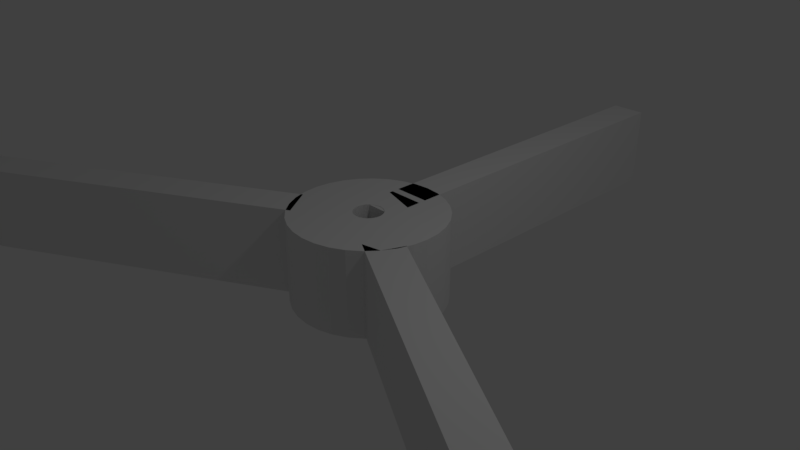 # Source: wheel_hub.blend  (saved by Blender 2.78.0; exported with 4.5.12 LTS)
import bpy
from mathutils import Matrix  # noqa: F401  (used for matrix-valued properties, if any)

bpy.ops.wm.read_factory_settings(use_empty=True)
scene = bpy.context.scene
scene.name = 'Scene'

# ---- collections
col_collection_1 = bpy.data.collections.new('Collection 1'); scene.collection.children.link(col_collection_1)

# ---- world
world_world = bpy.data.worlds.new('World'); scene.world = world_world
world_world.color = (0.05088, 0.05088, 0.05088)
world_world.use_sun_shadow = False
world_world.sun_shadow_jitter_overblur = 0.0
world_world.cycles.sampling_method = 'MANUAL'

# ---- cameras
cam_camera = bpy.data.cameras.new('Camera')
cam_camera.clip_end = 100.0
cam_camera.lens = 35.0
cam_camera.sensor_width = 32.0
cam_camera.sensor_height = 18.0
cam_camera.ortho_scale = 7.314
cam_camera.dof.focus_distance = 0.0
cam_camera.dof.aperture_fstop = 128.0

# ---- lights
light_lamp = bpy.data.lights.new('Lamp', 'POINT')
light_lamp.transmission_factor = 0.0
light_lamp.cutoff_distance = 30.0
light_lamp.energy = 100.0
light_lamp.shadow_buffer_clip_start = 1.001
light_lamp.shadow_soft_size = 0.1
light_lamp.shadow_maximum_resolution = 0.006
light_lamp.use_absolute_resolution = True

# ---- meshes
me_cube_005 = bpy.data.meshes.new('Cube.005')
me_cube_005.from_pydata([(-1.0, -1.0, -1.0), (-1.0, -1.0, 1.0), (-1.0, 1.0, -1.0), (-1.0, 1.0, 1.0), (1.0, -1.0, -1.0), (1.0, -1.0, 1.0), (1.0, 1.0, -1.0), (1.0, 1.0, 1.0)], [], [(0, 1, 3, 2), (2, 3, 7, 6), (6, 7, 5, 4), (4, 5, 1, 0), (2, 6, 4, 0), (7, 3, 1, 5)])
me_cube_005.use_remesh_preserve_volume = False
me_cube_005.use_remesh_preserve_attributes = False
me_cube_005.use_mirror_vertex_groups = False
me_cube_005.update()
me_cube_004 = bpy.data.meshes.new('Cube.004')
me_cube_004.from_pydata([(-1.0, -1.0, -1.0), (-1.0, -1.0, 1.0), (-1.0, 1.0, -1.0), (-1.0, 1.0, 1.0), (1.0, -1.0, -1.0), (1.0, -1.0, 1.0), (1.0, 1.0, -1.0), (1.0, 1.0, 1.0)], [], [(0, 1, 3, 2), (2, 3, 7, 6), (6, 7, 5, 4), (4, 5, 1, 0), (2, 6, 4, 0), (7, 3, 1, 5)])
me_cube_004.use_remesh_preserve_volume = False
me_cube_004.use_remesh_preserve_attributes = False
me_cube_004.use_mirror_vertex_groups = False
me_cube_004.update()
me_cube_003 = bpy.data.meshes.new('Cube.003')
me_cube_003.from_pydata([(-1.0, -1.0, -1.0), (-1.0, -1.0, 1.0), (-1.0, 1.0, -1.0), (-1.0, 1.0, 1.0), (1.0, -1.0, -1.0), (1.0, -1.0, 1.0), (1.0, 1.0, -1.0), (1.0, 1.0, 1.0)], [], [(0, 1, 3, 2), (2, 3, 7, 6), (6, 7, 5, 4), (4, 5, 1, 0), (2, 6, 4, 0), (7, 3, 1, 5)])
me_cube_003.use_remesh_preserve_volume = False
me_cube_003.use_remesh_preserve_attributes = False
me_cube_003.use_mirror_vertex_groups = False
me_cube_003.update()
me_cylinder = bpy.data.meshes.new('Cylinder')
me_cylinder.from_pydata([(0.0, 1.0, -1.0), (0.0, 1.0, 1.0), (0.1951, 0.9808, -1.0), (0.1951, 0.9808, 1.0), (0.3827, 0.9239, -1.0), (0.3827, 0.9239, 1.0), (0.5556, 0.8315, -1.0), (0.5556, 0.8315, 1.0), (0.7071, 0.7071, -1.0), (0.7071, 0.7071, 1.0), (0.8315, 0.5556, -1.0), (0.8315, 0.5556, 1.0), (0.9239, 0.3827, -1.0), (0.9239, 0.3827, 1.0), (0.9808, 0.1951, -1.0), (0.9808, 0.1951, 1.0), (1.0, 7.55e-08, -1.0), (1.0, 7.55e-08, 1.0), (0.9808, -0.1951, -1.0), (0.9808, -0.1951, 1.0), (0.9239, -0.3827, -1.0), (0.9239, -0.3827, 1.0), (0.8315, -0.5556, -1.0), (0.8315, -0.5556, 1.0), (0.7071, -0.7071, -1.0), (0.7071, -0.7071, 1.0), (0.5556, -0.8315, -1.0), (0.5556, -0.8315, 1.0), (0.3827, -0.9239, -1.0), (0.3827, -0.9239, 1.0), (0.1951, -0.9808, -1.0), (0.1951, -0.9808, 1.0), (-3.258e-07, -1.0, -1.0), (-3.258e-07, -1.0, 1.0), (-0.1951, -0.9808, -1.0), (-0.1951, -0.9808, 1.0), (-0.3827, -0.9239, -1.0), (-0.3827, -0.9239, 1.0), (-0.5556, -0.8315, -1.0), (-0.5556, -0.8315, 1.0), (-0.7071, -0.7071, -1.0), (-0.7071, -0.7071, 1.0), (-0.8315, -0.5556, -1.0), (-0.8315, -0.5556, 1.0), (-0.9239, -0.3827, -1.0), (-0.9239, -0.3827, 1.0), (-0.9808, -0.1951, -1.0), (-0.9808, -0.1951, 1.0), (-1.0, 9.656e-07, -1.0), (-1.0, 9.656e-07, 1.0), (-0.9808, 0.1951, -1.0), (-0.9808, 0.1951, 1.0), (-0.9239, 0.3827, -1.0), (-0.9239, 0.3827, 1.0), (-0.8315, 0.5556, -1.0), (-0.8315, 0.5556, 1.0), (-0.7071, 0.7071, -1.0), (-0.7071, 0.7071, 1.0), (-0.5556, 0.8315, -1.0), (-0.5556, 0.8315, 1.0), (-0.3827, 0.9239, -1.0), (-0.3827, 0.9239, 1.0), (-0.1951, 0.9808, -1.0), (-0.1951, 0.9808, 1.0), (0.16, -0.1069, 1.01), (0.16, -0.1069, -1.01), (0.0, 0.1924, 1.01), (0.0, 0.1924, -1.01), (-0.03753, 0.1887, 1.01), (-0.03753, 0.1887, -1.01), (-0.07362, 0.1777, 1.01), (-0.07362, 0.1777, -1.01), (-0.1777, -0.07362, 1.01), (-0.1777, -0.07362, -1.01), (-0.16, -0.1069, 1.01), (-0.16, -0.1069, -1.01), (-0.1887, -0.03753, 1.01), (-0.1887, -0.03753, -1.01), (-0.136, -0.136, 1.01), (-0.136, -0.136, -1.01), (-0.03753, -0.1887, 1.01), (-0.03753, -0.1887, -1.01), (-6.269e-08, -0.1924, 1.01), (-6.269e-08, -0.1924, -1.01), (-0.07362, -0.1777, 1.01), (-0.07362, -0.1777, -1.01), (0.1887, 0.03753, 1.01), (0.1887, 0.03753, -1.01), (0.1069, 0.16, 1.01), (0.1069, 0.16, -1.01), (0.1924, 1.452e-08, 1.01), (0.1924, 1.452e-08, -1.01), (0.1777, 0.07362, 1.01), (0.1777, 0.07362, -1.01), (0.03753, -0.1887, 1.01), (0.03753, -0.1887, -1.01), (-0.136, 0.136, 1.01), (-0.136, 0.136, -1.01), (-0.1069, 0.16, 1.01), (-0.1069, 0.16, -1.01), (-0.16, 0.1069, 1.01), (-0.16, 0.1069, -1.01), (0.1887, -0.03753, 1.01), (0.1887, -0.03753, -1.01), (0.1069, -0.16, 1.01), (0.1069, -0.16, -1.01), (0.136, -0.136, 1.01), (0.136, -0.136, -1.01), (0.1777, -0.07362, 1.01), (0.1777, -0.07362, -1.01), (-0.1924, 1.858e-07, 1.01), (-0.1924, 1.858e-07, -1.01), (-0.1069, -0.16, 1.01), (-0.1069, -0.16, -1.01), (-0.1887, 0.03753, 1.01), (-0.1887, 0.03753, -1.01), (0.136, 0.136, 1.01), (0.136, 0.136, -1.01), (0.07362, -0.1777, 1.01), (0.07362, -0.1777, -1.01), (0.16, 0.1069, 1.01), (0.16, 0.1069, -1.01), (-0.1777, 0.07362, 1.01), (-0.1777, 0.07362, -1.01), (0.07362, 0.1777, 1.01), (0.07362, 0.1777, -1.01), (0.03753, 0.1887, 1.01), (0.03753, 0.1887, -1.01)], [], [(0, 1, 3, 2), (2, 3, 5, 4), (4, 5, 7, 6), (6, 7, 9, 8), (8, 9, 11, 10), (10, 11, 13, 12), (12, 13, 15, 14), (14, 15, 17, 16), (16, 17, 19, 18), (18, 19, 21, 20), (20, 21, 23, 22), (22, 23, 25, 24), (24, 25, 27, 26), (26, 27, 29, 28), (28, 29, 31, 30), (30, 31, 33, 32), (32, 33, 35, 34), (34, 35, 37, 36), (36, 37, 39, 38), (38, 39, 41, 40), (40, 41, 43, 42), (42, 43, 45, 44), (44, 45, 47, 46), (46, 47, 49, 48), (48, 49, 51, 50), (50, 51, 53, 52), (52, 53, 55, 54), (54, 55, 57, 56), (56, 57, 59, 58), (58, 59, 61, 60), (3, 1, 63, 61, 59, 57, 55, 53, 51, 49, 110, 114, 122, 100, 96, 98, 70, 68, 66, 126, 124, 88, 116, 120, 92, 86, 90, 17, 15, 13, 11, 9, 7, 5), (60, 61, 63, 62), (62, 63, 1, 0), (0, 2, 4, 6, 8, 10, 12, 14, 16, 91, 87, 93, 121, 117, 89, 125, 127, 67, 69, 71, 99, 97, 101, 123, 115, 111, 48, 50, 52, 54, 56, 58, 60, 62), (103, 102, 90, 91), (107, 106, 64, 65), (65, 64, 108, 109), (115, 114, 110, 111), (87, 86, 92, 93), (91, 90, 86, 87), (121, 120, 116, 117), (67, 66, 68, 69), (81, 80, 82, 83), (101, 100, 122, 123), (83, 82, 94, 95), (69, 68, 70, 71), (117, 116, 88, 89), (113, 112, 84, 85), (17, 90, 102, 108, 64, 106, 104, 118, 94, 82, 80, 84, 112, 78, 74, 72, 76, 110, 49, 47, 45, 43, 41, 39, 37, 35, 33, 31, 29, 27, 25, 23, 21, 19), (89, 88, 124, 125), (105, 104, 106, 107), (99, 98, 96, 97), (123, 122, 114, 115), (119, 118, 104, 105), (79, 78, 112, 113), (73, 72, 74, 75), (127, 126, 66, 67), (93, 92, 120, 121), (111, 110, 76, 77), (109, 108, 102, 103), (85, 84, 80, 81), (71, 70, 98, 99), (125, 124, 126, 127), (95, 94, 118, 119), (77, 76, 72, 73), (97, 96, 100, 101), (48, 111, 77, 73, 75, 79, 113, 85, 81, 83, 95, 119, 105, 107, 65, 109, 103, 91, 16, 18, 20, 22, 24, 26, 28, 30, 32, 34, 36, 38, 40, 42, 44, 46), (75, 74, 78, 79)])
me_cylinder.use_remesh_preserve_volume = False
me_cylinder.use_remesh_preserve_attributes = False
me_cylinder.use_mirror_vertex_groups = False
me_cylinder.update()
me_cube_001 = bpy.data.meshes.new('Cube.001')
me_cube_001.from_pydata([(-1.0, -1.0, -1.0), (-1.0, -1.0, 1.0), (-1.0, 1.0, -1.0), (-1.0, 1.0, 1.0), (1.0, -1.0, -1.0), (1.0, -1.0, 1.0), (1.0, 1.0, -1.0), (1.0, 1.0, 1.0)], [], [(0, 1, 3, 2), (2, 3, 7, 6), (6, 7, 5, 4), (4, 5, 1, 0), (2, 6, 4, 0), (7, 3, 1, 5)])
me_cube_001.use_remesh_preserve_volume = False
me_cube_001.use_remesh_preserve_attributes = False
me_cube_001.use_mirror_vertex_groups = False
me_cube_001.update()

# ---- objects
ob_cube_003 = bpy.data.objects.new('Cube.003', me_cube_005)
ob_cube_002 = bpy.data.objects.new('Cube.002', me_cube_004)
ob_cube_001 = bpy.data.objects.new('Cube.001', me_cube_003)
ob_cylinder = bpy.data.objects.new('Cylinder', me_cylinder)
ob_cube = bpy.data.objects.new('Cube', me_cube_001)
ob_lamp = bpy.data.objects.new('Lamp', light_lamp)
ob_camera = bpy.data.objects.new('Camera', cam_camera)

# ---- transforms, parenting, visibility, modifiers, constraints
ob_cube_003.location = (2.815, -1.625, 0.0)
ob_cube_003.rotation_euler = (0.0, -0.0, 4.189)
ob_cube_003.scale = (0.25, 2.5, 0.6)
ob_cube_003.lineart.crease_threshold = 0.0
ob_cube_002.location = (-2.815, -1.625, 0.0)
ob_cube_002.rotation_euler = (0.0, -0.0, 2.094)
ob_cube_002.scale = (0.25, 2.5, 0.6)
ob_cube_002.lineart.crease_threshold = 0.0
ob_cube_001.location = (0.0, 3.25, 0.0)
ob_cube_001.scale = (0.25, 2.5, 0.6)
ob_cube_001.lineart.crease_threshold = 0.0
ob_cylinder.location = (0.0, 0.0, 0.0)
ob_cylinder.scale = (1.05, 1.05, 0.6)
ob_cylinder.lineart.crease_threshold = 0.0
ob_cube.location = (0.0, 0.3959, 0.15)
ob_cube.scale = (0.25, 0.25, 0.45)
ob_cube.lineart.crease_threshold = 0.0
ob_lamp.location = (4.076, 1.005, 5.904)
ob_lamp.rotation_euler = (0.6503, 0.05522, 1.866)
ob_lamp.lock_rotations_4d = False
ob_lamp.empty_display_type = 'ARROWS'
ob_lamp.color = (0.0, 0.0, 0.0, 0.0)
ob_lamp.lineart.crease_threshold = 0.0
ob_camera.location = (7.481, -6.508, 5.344)
ob_camera.rotation_euler = (1.109, 0.0, 0.8149)
ob_camera.lock_rotations_4d = False
ob_camera.empty_display_type = 'ARROWS'
ob_camera.color = (0.0, 0.0, 0.0, 0.0)
ob_camera.display_type = 'WIRE'
ob_camera.lineart.crease_threshold = 0.0

# ---- collection membership
col_collection_1.objects.link(ob_cube_003)
col_collection_1.objects.link(ob_cube_002)
col_collection_1.objects.link(ob_cube_001)
col_collection_1.objects.link(ob_cylinder)
col_collection_1.objects.link(ob_cube)
col_collection_1.objects.link(ob_lamp)
col_collection_1.objects.link(ob_camera)

# ---- scene / render settings (as saved in the file)
scene.camera = ob_camera
scene.frame_start = 1; scene.frame_end = 250; scene.frame_set(1)
scene.render.engine = 'BLENDER_EEVEE_NEXT'
scene.render.resolution_percentage = 50
scene.render.dither_intensity = 0.0
scene.cycles.use_denoising = False
scene.cycles.samples = 128
scene.cycles.sampling_pattern = 'TABULATED_SOBOL'
scene.cycles.light_sampling_threshold = 0.0
scene.cycles.use_adaptive_sampling = False
scene.cycles.use_light_tree = False
scene.cycles.blur_glossy = 0.0
scene.cycles.sample_clamp_indirect = 0.0
scene.view_settings.view_transform = 'Standard'
bpy.context.view_layer.update()
